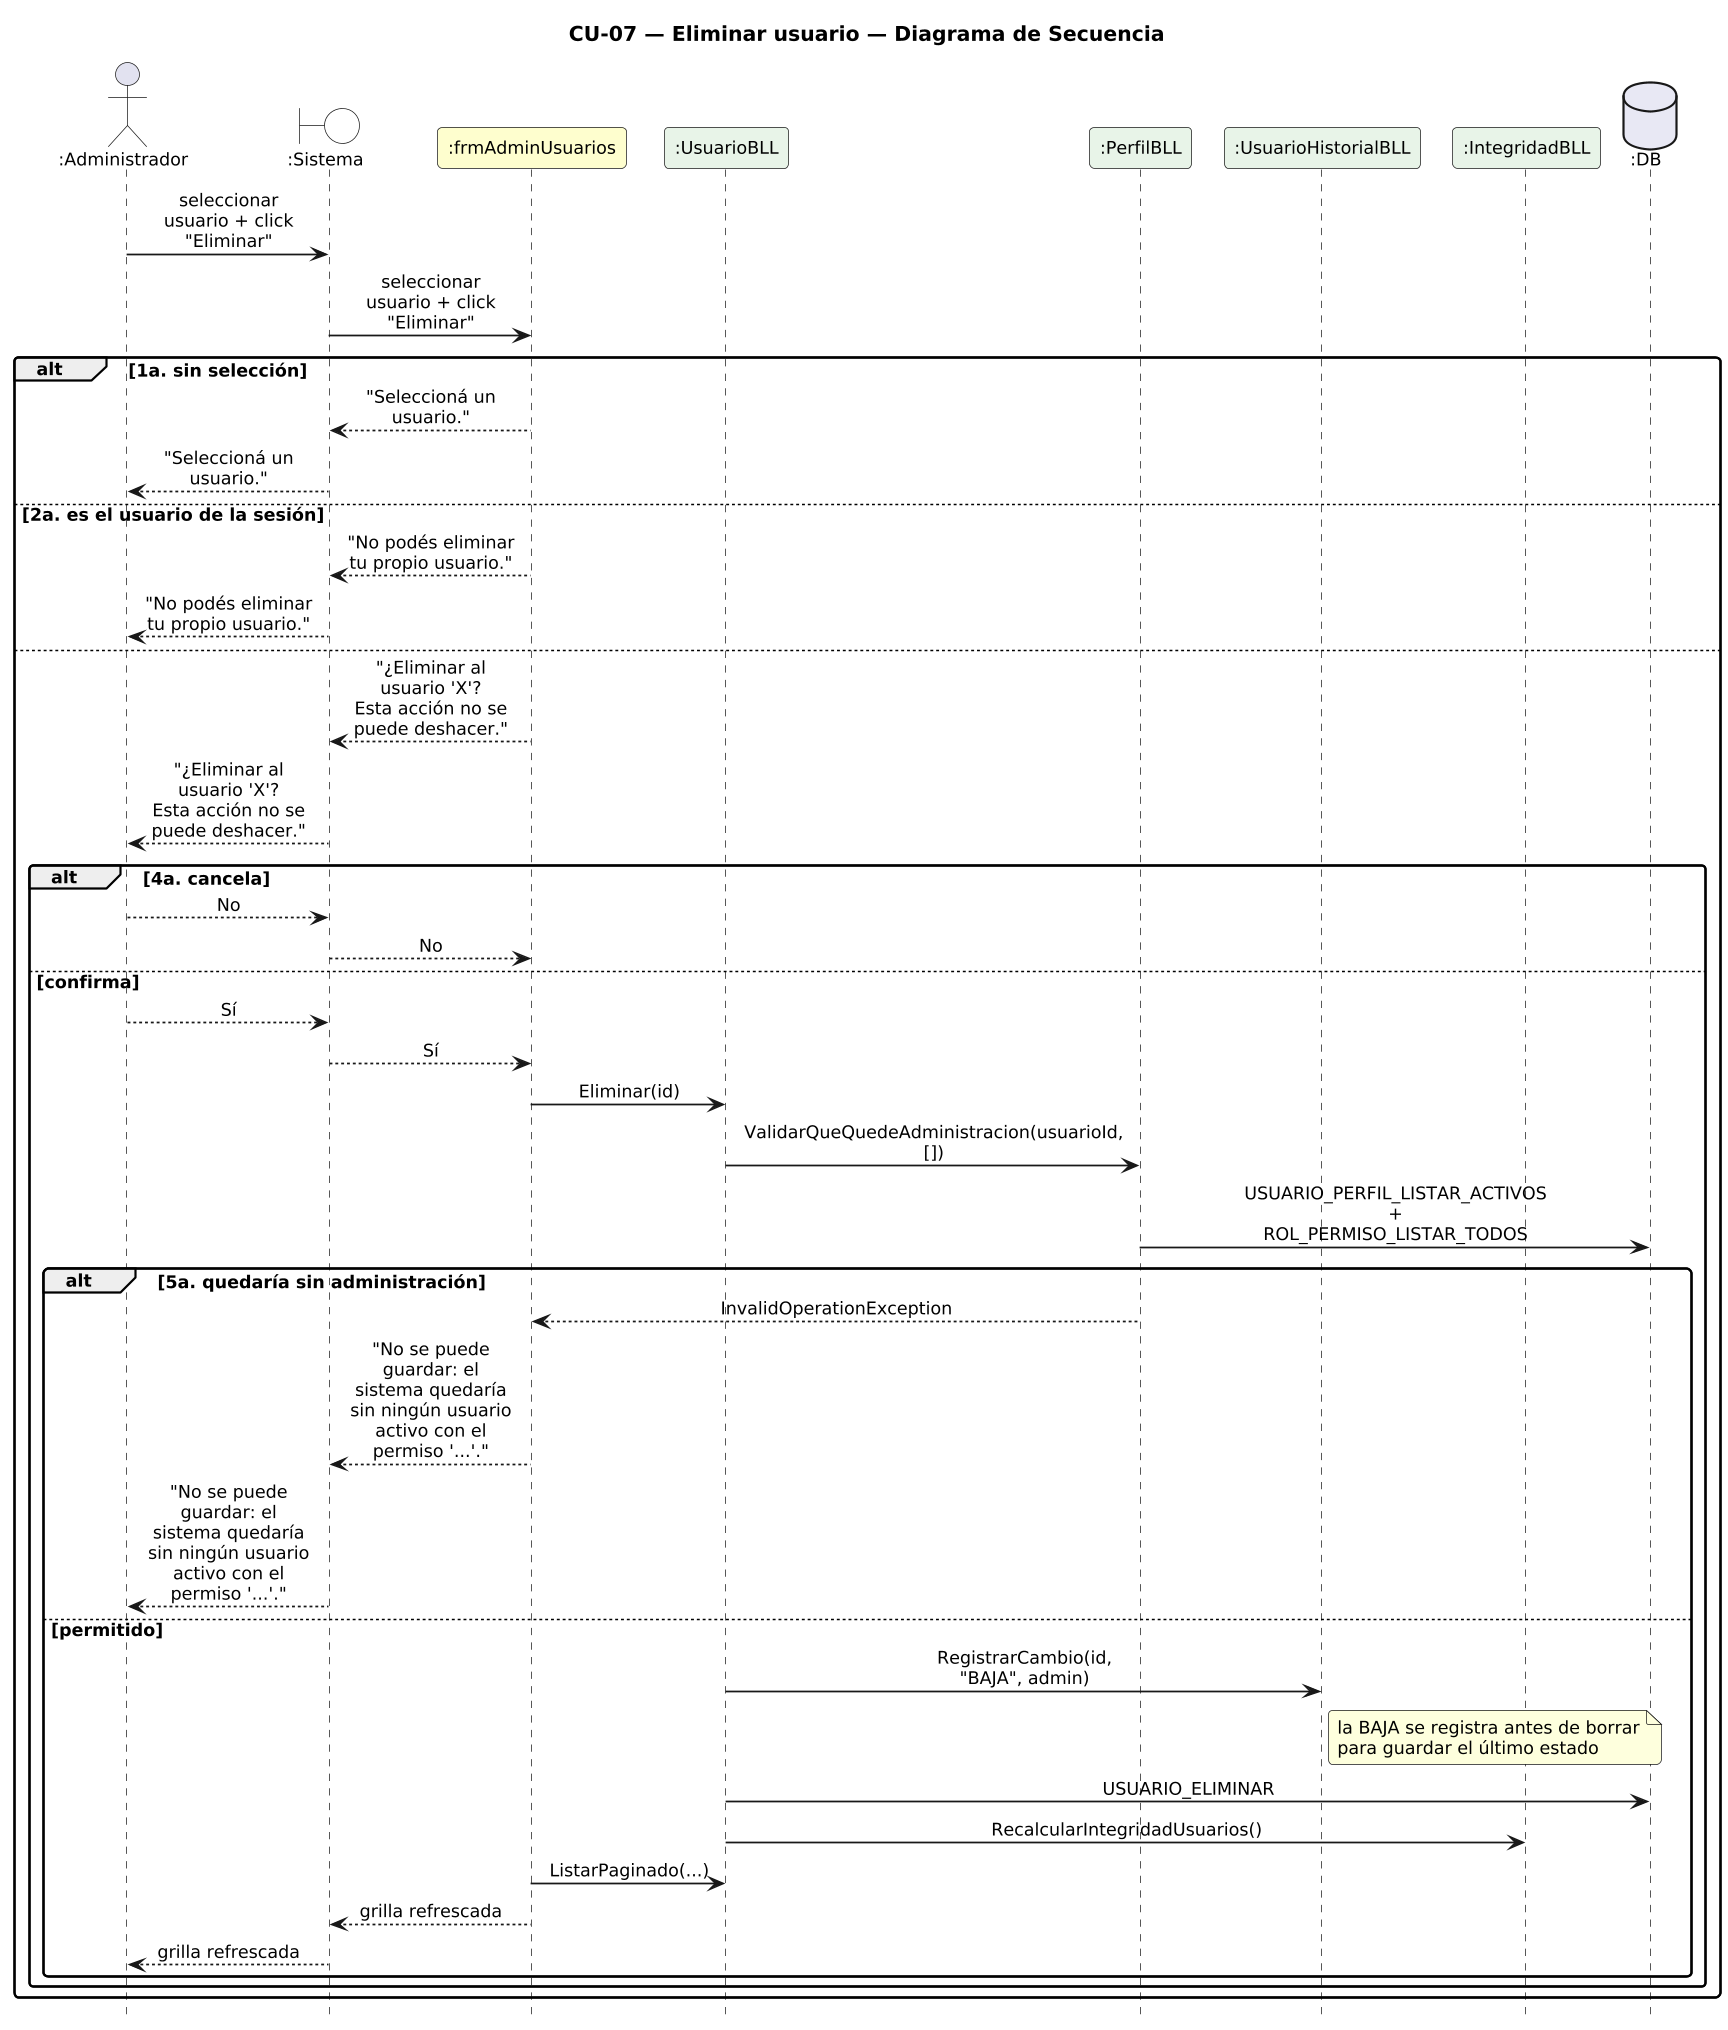

The diagram above was rendered by PlantUML. Its source (embedded in the PNG):
@startuml DiagramaSecuencia_CU07_EliminarUsuario

title CU-07 — Eliminar usuario — Diagrama de Secuencia

skinparam shadowing false
skinparam roundcorner 6
skinparam sequenceArrowThickness 1.2
skinparam ParticipantPadding 6
skinparam BoxPadding 4
skinparam maxMessageSize 115
skinparam sequenceMessageAlign center
skinparam defaultFontSize 12
skinparam dpi 140
hide footbox

actor ":Administrador" as A
boundary ":Sistema" as SYS #FFFFFF
participant ":frmAdminUsuarios" as F #FEFECE
participant ":UsuarioBLL" as B #E8F4E8
participant ":PerfilBLL" as PB #E8F4E8
participant ":UsuarioHistorialBLL" as HB #E8F4E8
participant ":IntegridadBLL" as I #E8F4E8
database ":DB" as DB #E8E8F4

A -> SYS : seleccionar usuario + click "Eliminar"
SYS -> F : seleccionar usuario + click "Eliminar"
alt 1a. sin selección
  F --> SYS : "Seleccioná un usuario."
  SYS --> A : "Seleccioná un usuario."
else 2a. es el usuario de la sesión
  F --> SYS : "No podés eliminar tu propio usuario."
  SYS --> A : "No podés eliminar tu propio usuario."
else
  F --> SYS : "¿Eliminar al usuario 'X'?\nEsta acción no se puede deshacer."
  SYS --> A : "¿Eliminar al usuario 'X'?\nEsta acción no se puede deshacer."
  alt 4a. cancela
    A --> SYS : No
    SYS --> F : No
  else confirma
    A --> SYS : Sí
    SYS --> F : Sí
    F -> B : Eliminar(id)
    B -> PB : ValidarQueQuedeAdministracion(usuarioId, [])
    PB -> DB : USUARIO_PERFIL_LISTAR_ACTIVOS\n+ ROL_PERMISO_LISTAR_TODOS
    alt 5a. quedaría sin administración
      PB --> F : InvalidOperationException
      F --> SYS : "No se puede guardar: el sistema quedaría\nsin ningún usuario activo con el permiso '...'."
      SYS --> A : "No se puede guardar: el sistema quedaría\nsin ningún usuario activo con el permiso '...'."
    else permitido
      B -> HB : RegistrarCambio(id, "BAJA", admin)
      note right of HB : la BAJA se registra antes de borrar\npara guardar el último estado
      B -> DB : USUARIO_ELIMINAR
      B -> I : RecalcularIntegridadUsuarios()
      F -> B : ListarPaginado(...)
      F --> SYS : grilla refrescada
      SYS --> A : grilla refrescada
    end
  end
end

@enduml